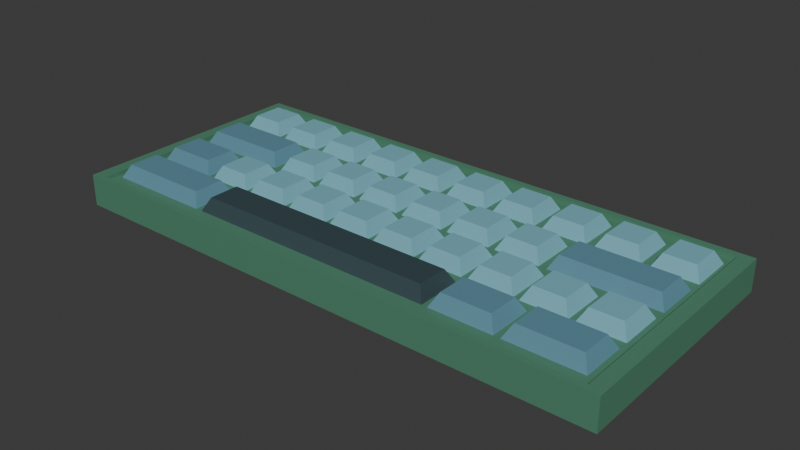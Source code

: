 # Source: Teclado.blend  (saved by Blender 5.1.30; exported with 4.5.12 LTS)
import bpy
from mathutils import Matrix  # noqa: F401  (used for matrix-valued properties, if any)

bpy.ops.wm.read_factory_settings(use_empty=True)
scene = bpy.context.scene
scene.name = 'Scene'

# ---- collections
col_collection = bpy.data.collections.new('Collection'); scene.collection.children.link(col_collection)

# ---- materials (node trees are filled in below, after node groups)
mat_material_006 = bpy.data.materials.new('Material.006')
mat_material_003 = bpy.data.materials.new('Material.003')
mat_material_004 = bpy.data.materials.new('Material.004')
mat_material_005 = bpy.data.materials.new('Material.005')

# ---- material node trees
mat_material_006.use_nodes = True; mat_material_006.node_tree.nodes.clear()
_N = mat_material_006.node_tree.nodes; _L = mat_material_006.node_tree.links
n0 = _N.new('ShaderNodeBsdfPrincipled'); n0.name = 'Principled BSDF'; n0.location = (-200, 100)
n0.inputs[0].default_value = (0.0851, 0.2446, 0.1512, 1.0)
n1 = _N.new('ShaderNodeOutputMaterial'); n1.name = 'Material Output'; n1.location = (200, 100)
_L.new(n0.outputs[0], n1.inputs[0])
n1.is_active_output = True
mat_material_003.use_nodes = True; mat_material_003.node_tree.nodes.clear()
_N = mat_material_003.node_tree.nodes; _L = mat_material_003.node_tree.links
n0 = _N.new('ShaderNodeBsdfPrincipled'); n0.name = 'Principled BSDF'; n0.location = (-200, 100)
n0.inputs[0].default_value = (0.1958, 0.4621, 0.5472, 1.0)
n1 = _N.new('ShaderNodeOutputMaterial'); n1.name = 'Material Output'; n1.location = (200, 100)
_L.new(n0.outputs[0], n1.inputs[0])
n1.is_active_output = True
mat_material_004.use_nodes = True; mat_material_004.node_tree.nodes.clear()
_N = mat_material_004.node_tree.nodes; _L = mat_material_004.node_tree.links
n0 = _N.new('ShaderNodeBsdfPrincipled'); n0.name = 'Principled BSDF'; n0.location = (-200, 100)
n0.inputs[0].default_value = (0.1148, 0.2708, 0.3523, 1.0)
n1 = _N.new('ShaderNodeOutputMaterial'); n1.name = 'Material Output'; n1.location = (200, 100)
_L.new(n0.outputs[0], n1.inputs[0])
n1.is_active_output = True
mat_material_005.use_nodes = True; mat_material_005.node_tree.nodes.clear()
_N = mat_material_005.node_tree.nodes; _L = mat_material_005.node_tree.links
n0 = _N.new('ShaderNodeBsdfPrincipled'); n0.name = 'Principled BSDF'; n0.location = (-200, 100)
n0.inputs[0].default_value = (0.03869, 0.06977, 0.07906, 1.0)
n1 = _N.new('ShaderNodeOutputMaterial'); n1.name = 'Material Output'; n1.location = (200, 100)
_L.new(n0.outputs[0], n1.inputs[0])
n1.is_active_output = True

# ---- world
world_world = bpy.data.worlds.new('World'); scene.world = world_world
world_world.use_nodes = True; world_world.node_tree.nodes.clear()
_N = world_world.node_tree.nodes; _L = world_world.node_tree.links
n0 = _N.new('ShaderNodeOutputWorld'); n0.name = 'World Output'; n0.location = (200, 100)
n1 = _N.new('ShaderNodeBackground'); n1.name = 'Background'; n1.location = (-200, 100)
n1.inputs[0].default_value = (0.05088, 0.05088, 0.05088, 1.0)
_L.new(n1.outputs[0], n0.inputs[0])
n0.is_active_output = True
world_world.color = (0.05088, 0.05088, 0.05088)
world_world.sun_shadow_jitter_overblur = 0.0

# ---- meshes
me_cube_011 = bpy.data.meshes.new('Cube.011')
me_cube_011.from_pydata([(-1.0, -1.0, -1.0), (-0.9507, -0.9507, 1.0), (-1.0, 1.0, -1.0), (-0.9507, 0.9507, 1.0), (1.0, -1.0, -1.0), (0.9507, -0.9507, 1.0), (1.0, 1.0, -1.0), (0.9507, 0.9507, 1.0), (-1.0, -1.0, 1.0), (-1.0, 1.0, 1.0), (1.0, 1.0, 1.0), (1.0, -1.0, 1.0), (-0.9507, -0.9507, 0.7315), (-0.9507, 0.9507, 0.7315), (0.9507, 0.9507, 0.7315), (0.9507, -0.9507, 0.7315), (-0.9374, 0.4851, 0.5986), (-0.9085, 0.5499, 1.55), (-0.9374, 0.8604, 0.5986), (-0.9085, 0.7957, 1.55), (-0.7699, 0.4851, 0.5986), (-0.7988, 0.5499, 1.55), (-0.7699, 0.8604, 0.5986), (-0.7988, 0.7957, 1.55), (-0.7482, 0.4851, 0.5986), (-0.7193, 0.5499, 1.55), (-0.7482, 0.8604, 0.5986), (-0.7193, 0.7957, 1.55), (-0.5807, 0.4851, 0.5986), (-0.6096, 0.5499, 1.55), (-0.5807, 0.8604, 0.5986), (-0.6096, 0.7957, 1.55), (-0.559, 0.4851, 0.5986), (-0.5301, 0.5499, 1.55), (-0.559, 0.8604, 0.5986), (-0.5301, 0.7957, 1.55), (-0.3915, 0.4851, 0.5986), (-0.4204, 0.5499, 1.55), (-0.3915, 0.8604, 0.5986), (-0.4204, 0.7957, 1.55), (-0.3697, 0.4851, 0.5986), (-0.3409, 0.5499, 1.55), (-0.3697, 0.8604, 0.5986), (-0.3409, 0.7957, 1.55), (-0.2023, 0.4851, 0.5986), (-0.2312, 0.5499, 1.55), (-0.2023, 0.8604, 0.5986), (-0.2312, 0.7957, 1.55), (-0.1805, 0.4851, 0.5986), (-0.1516, 0.5499, 1.55), (-0.1805, 0.8604, 0.5986), (-0.1516, 0.7957, 1.55), (-0.01307, 0.4851, 0.5986), (-0.04195, 0.5499, 1.55), (-0.01307, 0.8604, 0.5986), (-0.04195, 0.7957, 1.55), (0.008697, 0.4851, 0.5986), (0.03758, 0.5499, 1.55), (0.008697, 0.8604, 0.5986), (0.03758, 0.7957, 1.55), (0.1761, 0.4851, 0.5986), (0.1473, 0.5499, 1.55), (0.1761, 0.8604, 0.5986), (0.1473, 0.7957, 1.55), (0.1979, 0.4851, 0.5986), (0.2268, 0.5499, 1.55), (0.1979, 0.8604, 0.5986), (0.2268, 0.7957, 1.55), (0.3654, 0.4851, 0.5986), (0.3365, 0.5499, 1.55), (0.3654, 0.8604, 0.5986), (0.3365, 0.7957, 1.55), (0.3871, 0.4851, 0.5986), (0.416, 0.5499, 1.55), (0.3871, 0.8604, 0.5986), (0.416, 0.7957, 1.55), (0.5546, 0.4851, 0.5986), (0.5257, 0.5499, 1.55), (0.5546, 0.8604, 0.5986), (0.5257, 0.7957, 1.55), (0.5763, 0.4851, 0.5986), (0.6052, 0.5499, 1.55), (0.5763, 0.8604, 0.5986), (0.6052, 0.7957, 1.55), (0.7438, 0.4851, 0.5986), (0.7149, 0.5499, 1.55), (0.7438, 0.8604, 0.5986), (0.7149, 0.7957, 1.55), (0.7656, 0.4851, 0.5986), (0.7945, 0.5499, 1.55), (0.7656, 0.8604, 0.5986), (0.7945, 0.7957, 1.55), (0.933, 0.4851, 0.5986), (0.9041, 0.5499, 1.55), (0.933, 0.8604, 0.5986), (0.9041, 0.7957, 1.55), (-0.9374, 0.03055, 0.5986), (-0.9085, 0.09528, 1.55), (-0.9374, 0.4059, 0.5986), (-0.9085, 0.3411, 1.55), (-0.5817, 0.03055, 0.5986), (-0.6105, 0.09528, 1.55), (-0.5817, 0.4059, 0.5986), (-0.6105, 0.3411, 1.55), (0.5388, 0.03055, 0.5986), (0.5677, 0.09528, 1.55), (0.5388, 0.4059, 0.5986), (0.5677, 0.3411, 1.55), (0.9292, 0.03055, 0.5986), (0.9003, 0.09528, 1.55), (0.9292, 0.4059, 0.5986), (0.9003, 0.3411, 1.55), (-0.5294, -0.8464, 0.5986), (-0.5006, -0.7816, 1.55), (-0.5294, -0.4711, 0.5986), (-0.5006, -0.5358, 1.55), (0.3925, -0.8464, 0.5986), (0.3636, -0.7816, 1.55), (0.3925, -0.4711, 0.5986), (0.3636, -0.5358, 1.55), (-0.5599, 0.02953, 0.5986), (-0.531, 0.09427, 1.55), (-0.5599, 0.4048, 0.5986), (-0.531, 0.3401, 1.55), (-0.3925, 0.02953, 0.5986), (-0.4214, 0.09427, 1.55), (-0.3925, 0.4048, 0.5986), (-0.4214, 0.3401, 1.55), (-0.3774, 0.02953, 0.5986), (-0.3485, 0.09427, 1.55), (-0.3774, 0.4048, 0.5986), (-0.3485, 0.3401, 1.55), (-0.21, 0.02953, 0.5986), (-0.2388, 0.09427, 1.55), (-0.21, 0.4048, 0.5986), (-0.2388, 0.3401, 1.55), (-0.1949, 0.02953, 0.5986), (-0.166, 0.09427, 1.55), (-0.1949, 0.4048, 0.5986), (-0.166, 0.3401, 1.55), (-0.02743, 0.02953, 0.5986), (-0.05632, 0.09427, 1.55), (-0.02743, 0.4048, 0.5986), (-0.05632, 0.3401, 1.55), (-0.01236, 0.02953, 0.5986), (0.01652, 0.09427, 1.55), (-0.01236, 0.4048, 0.5986), (0.01652, 0.3401, 1.55), (0.1551, 0.02953, 0.5986), (0.1262, 0.09427, 1.55), (0.1551, 0.4048, 0.5986), (0.1262, 0.3401, 1.55), (0.1702, 0.02953, 0.5986), (0.199, 0.09427, 1.55), (0.1702, 0.4048, 0.5986), (0.199, 0.3401, 1.55), (0.3376, 0.02953, 0.5986), (0.3087, 0.09427, 1.55), (0.3376, 0.4048, 0.5986), (0.3087, 0.3401, 1.55), (0.3527, 0.02953, 0.5986), (0.3816, 0.09427, 1.55), (0.3527, 0.4048, 0.5986), (0.3816, 0.3401, 1.55), (0.5201, 0.02953, 0.5986), (0.4912, 0.09427, 1.55), (0.5201, 0.4048, 0.5986), (0.4912, 0.3401, 1.55), (-0.6884, -0.4137, 0.5986), (-0.6595, -0.3489, 1.55), (-0.6884, -0.03835, 0.5986), (-0.6595, -0.1031, 1.55), (-0.5209, -0.4137, 0.5986), (-0.5498, -0.3489, 1.55), (-0.5209, -0.03835, 0.5986), (-0.5498, -0.1031, 1.55), (-0.5075, -0.4137, 0.5986), (-0.4786, -0.3489, 1.55), (-0.5075, -0.03835, 0.5986), (-0.4786, -0.1031, 1.55), (-0.3401, -0.4137, 0.5986), (-0.369, -0.3489, 1.55), (-0.3401, -0.03835, 0.5986), (-0.369, -0.1031, 1.55), (-0.3267, -0.4137, 0.5986), (-0.2978, -0.3489, 1.55), (-0.3267, -0.03835, 0.5986), (-0.2978, -0.1031, 1.55), (-0.1592, -0.4137, 0.5986), (-0.1881, -0.3489, 1.55), (-0.1592, -0.03835, 0.5986), (-0.1881, -0.1031, 1.55), (-0.1458, -0.4137, 0.5986), (-0.117, -0.3489, 1.55), (-0.1458, -0.03835, 0.5986), (-0.117, -0.1031, 1.55), (0.02161, -0.4137, 0.5986), (-0.007273, -0.3489, 1.55), (0.02161, -0.03835, 0.5986), (-0.007273, -0.1031, 1.55), (0.03501, -0.4137, 0.5986), (0.06389, -0.3489, 1.55), (0.03501, -0.03835, 0.5986), (0.06389, -0.1031, 1.55), (0.2025, -0.4137, 0.5986), (0.1736, -0.3489, 1.55), (0.2025, -0.03835, 0.5986), (0.1736, -0.1031, 1.55), (0.2159, -0.4137, 0.5986), (0.2447, -0.3489, 1.55), (0.2159, -0.03835, 0.5986), (0.2447, -0.1031, 1.55), (0.3833, -0.4137, 0.5986), (0.3544, -0.3489, 1.55), (0.3833, -0.03835, 0.5986), (0.3544, -0.1031, 1.55), (0.3967, -0.4137, 0.5986), (0.4256, -0.3489, 1.55), (0.3967, -0.03835, 0.5986), (0.4256, -0.1031, 1.55), (0.5641, -0.4137, 0.5986), (0.5353, -0.3489, 1.55), (0.5641, -0.03835, 0.5986), (0.5353, -0.1031, 1.55), (0.5775, -0.4137, 0.5986), (0.6064, -0.3489, 1.55), (0.5775, -0.03835, 0.5986), (0.6064, -0.1031, 1.55), (0.745, -0.4137, 0.5986), (0.7161, -0.3489, 1.55), (0.745, -0.03835, 0.5986), (0.7161, -0.1031, 1.55), (0.7584, -0.4137, 0.5986), (0.7873, -0.3489, 1.55), (0.7584, -0.03835, 0.5986), (0.7873, -0.1031, 1.55), (0.9258, -0.4137, 0.5986), (0.897, -0.3489, 1.55), (0.9258, -0.03835, 0.5986), (0.897, -0.1031, 1.55), (-0.9374, -0.4143, 0.5986), (-0.9085, -0.3495, 1.55), (-0.9374, -0.03895, 0.5986), (-0.9085, -0.1037, 1.55), (-0.7062, -0.4143, 0.5986), (-0.7351, -0.3495, 1.55), (-0.7062, -0.03895, 0.5986), (-0.7351, -0.1037, 1.55), (-0.9361, -0.8481, 0.5986), (-0.9072, -0.7834, 1.55), (-0.9361, -0.4728, 0.5986), (-0.9072, -0.5376, 1.55), (-0.5457, -0.8481, 0.5986), (-0.5746, -0.7834, 1.55), (-0.5457, -0.4728, 0.5986), (-0.5746, -0.5376, 1.55), (0.4045, -0.8469, 0.5986), (0.4334, -0.7822, 1.55), (0.4045, -0.4716, 0.5986), (0.4334, -0.5364, 1.55), (0.6357, -0.8469, 0.5986), (0.6068, -0.7822, 1.55), (0.6357, -0.4716, 0.5986), (0.6068, -0.5364, 1.55), (0.6509, -0.8474, 0.5986), (0.6798, -0.7827, 1.55), (0.6509, -0.4721, 0.5986), (0.6798, -0.5368, 1.55), (0.9245, -0.8474, 0.5986), (0.8956, -0.7827, 1.55), (0.9245, -0.4721, 0.5986), (0.8956, -0.5368, 1.55)], [], [(0, 8, 9, 2), (2, 9, 10, 6), (6, 10, 11, 4), (4, 11, 8, 0), (2, 6, 4, 0), (1, 5, 15, 12), (1, 3, 9, 8), (3, 7, 10, 9), (7, 5, 11, 10), (5, 1, 8, 11), (14, 13, 12, 15), (7, 3, 13, 14), (5, 7, 14, 15), (3, 1, 12, 13), (16, 17, 19, 18), (18, 19, 23, 22), (22, 23, 21, 20), (20, 21, 17, 16), (18, 22, 20, 16), (23, 19, 17, 21), (24, 25, 27, 26), (26, 27, 31, 30), (30, 31, 29, 28), (28, 29, 25, 24), (26, 30, 28, 24), (31, 27, 25, 29), (32, 33, 35, 34), (34, 35, 39, 38), (38, 39, 37, 36), (36, 37, 33, 32), (34, 38, 36, 32), (39, 35, 33, 37), (40, 41, 43, 42), (42, 43, 47, 46), (46, 47, 45, 44), (44, 45, 41, 40), (42, 46, 44, 40), (47, 43, 41, 45), (48, 49, 51, 50), (50, 51, 55, 54), (54, 55, 53, 52), (52, 53, 49, 48), (50, 54, 52, 48), (55, 51, 49, 53), (56, 57, 59, 58), (58, 59, 63, 62), (62, 63, 61, 60), (60, 61, 57, 56), (58, 62, 60, 56), (63, 59, 57, 61), (64, 65, 67, 66), (66, 67, 71, 70), (70, 71, 69, 68), (68, 69, 65, 64), (66, 70, 68, 64), (71, 67, 65, 69), (72, 73, 75, 74), (74, 75, 79, 78), (78, 79, 77, 76), (76, 77, 73, 72), (74, 78, 76, 72), (79, 75, 73, 77), (80, 81, 83, 82), (82, 83, 87, 86), (86, 87, 85, 84), (84, 85, 81, 80), (82, 86, 84, 80), (87, 83, 81, 85), (88, 89, 91, 90), (90, 91, 95, 94), (94, 95, 93, 92), (92, 93, 89, 88), (90, 94, 92, 88), (95, 91, 89, 93), (96, 97, 99, 98), (98, 99, 103, 102), (102, 103, 101, 100), (100, 101, 97, 96), (98, 102, 100, 96), (103, 99, 97, 101), (104, 105, 107, 106), (106, 107, 111, 110), (110, 111, 109, 108), (108, 109, 105, 104), (106, 110, 108, 104), (111, 107, 105, 109), (112, 113, 115, 114), (114, 115, 119, 118), (118, 119, 117, 116), (116, 117, 113, 112), (114, 118, 116, 112), (119, 115, 113, 117), (120, 121, 123, 122), (122, 123, 127, 126), (126, 127, 125, 124), (124, 125, 121, 120), (122, 126, 124, 120), (127, 123, 121, 125), (128, 129, 131, 130), (130, 131, 135, 134), (134, 135, 133, 132), (132, 133, 129, 128), (130, 134, 132, 128), (135, 131, 129, 133), (136, 137, 139, 138), (138, 139, 143, 142), (142, 143, 141, 140), (140, 141, 137, 136), (138, 142, 140, 136), (143, 139, 137, 141), (144, 145, 147, 146), (146, 147, 151, 150), (150, 151, 149, 148), (148, 149, 145, 144), (146, 150, 148, 144), (151, 147, 145, 149), (152, 153, 155, 154), (154, 155, 159, 158), (158, 159, 157, 156), (156, 157, 153, 152), (154, 158, 156, 152), (159, 155, 153, 157), (160, 161, 163, 162), (162, 163, 167, 166), (166, 167, 165, 164), (164, 165, 161, 160), (162, 166, 164, 160), (167, 163, 161, 165), (168, 169, 171, 170), (170, 171, 175, 174), (174, 175, 173, 172), (172, 173, 169, 168), (170, 174, 172, 168), (175, 171, 169, 173), (176, 177, 179, 178), (178, 179, 183, 182), (182, 183, 181, 180), (180, 181, 177, 176), (178, 182, 180, 176), (183, 179, 177, 181), (184, 185, 187, 186), (186, 187, 191, 190), (190, 191, 189, 188), (188, 189, 185, 184), (186, 190, 188, 184), (191, 187, 185, 189), (192, 193, 195, 194), (194, 195, 199, 198), (198, 199, 197, 196), (196, 197, 193, 192), (194, 198, 196, 192), (199, 195, 193, 197), (200, 201, 203, 202), (202, 203, 207, 206), (206, 207, 205, 204), (204, 205, 201, 200), (202, 206, 204, 200), (207, 203, 201, 205), (208, 209, 211, 210), (210, 211, 215, 214), (214, 215, 213, 212), (212, 213, 209, 208), (210, 214, 212, 208), (215, 211, 209, 213), (216, 217, 219, 218), (218, 219, 223, 222), (222, 223, 221, 220), (220, 221, 217, 216), (218, 222, 220, 216), (223, 219, 217, 221), (224, 225, 227, 226), (226, 227, 231, 230), (230, 231, 229, 228), (228, 229, 225, 224), (226, 230, 228, 224), (231, 227, 225, 229), (232, 233, 235, 234), (234, 235, 239, 238), (238, 239, 237, 236), (236, 237, 233, 232), (234, 238, 236, 232), (239, 235, 233, 237), (240, 241, 243, 242), (242, 243, 247, 246), (246, 247, 245, 244), (244, 245, 241, 240), (242, 246, 244, 240), (247, 243, 241, 245), (248, 249, 251, 250), (250, 251, 255, 254), (254, 255, 253, 252), (252, 253, 249, 248), (250, 254, 252, 248), (255, 251, 249, 253), (256, 257, 259, 258), (258, 259, 263, 262), (262, 263, 261, 260), (260, 261, 257, 256), (258, 262, 260, 256), (263, 259, 257, 261), (264, 265, 267, 266), (266, 267, 271, 270), (270, 271, 269, 268), (268, 269, 265, 264), (266, 270, 268, 264), (271, 267, 265, 269)])
me_cube_011.polygons.foreach_set('material_index', [0, 0, 0, 0, 0, 0, 0, 0, 0, 0, 0, 0, 0, 0, 1, 1, 1, 1, 1, 1, 1, 1, 1, 1, 1, 1, 1, 1, 1, 1, 1, 1, 1, 1, 1, 1, 1, 1, 1, 1, 1, 1, 1, 1, 1, 1, 1, 1, 1, 1, 1, 1, 1, 1, 1, 1, 1, 1, 1, 1, 1, 1, 1, 1, 1, 1, 1, 1, 1, 1, 1, 1, 1, 1, 2, 2, 2, 2, 2, 2, 2, 2, 2, 2, 2, 2, 3, 3, 3, 3, 3, 3, 1, 1, 1, 1, 1, 1, 1, 1, 1, 1, 1, 1, 1, 1, 1, 1, 1, 1, 1, 1, 1, 1, 1, 1, 1, 1, 1, 1, 1, 1, 1, 1, 1, 1, 1, 1, 1, 1, 1, 1, 1, 1, 1, 1, 1, 1, 1, 1, 1, 1, 1, 1, 1, 1, 1, 1, 1, 1, 1, 1, 1, 1, 1, 1, 1, 1, 1, 1, 1, 1, 1, 1, 1, 1, 1, 1, 1, 1, 1, 1, 1, 1, 1, 1, 1, 1, 1, 1, 1, 1, 2, 2, 2, 2, 2, 2, 2, 2, 2, 2, 2, 2, 2, 2, 2, 2, 2, 2, 2, 2, 2, 2, 2, 2])
_uv = me_cube_011.uv_layers.new(name='UVMap')
_uv.uv.foreach_set('vector', [0.375, 0.0, 0.625, 0.0, 0.625, 0.25, 0.375, 0.25, 0.375, 0.25, 0.625, 0.25, 0.625, 0.5, 0.375, 0.5, 0.375, 0.5, 0.625, 0.5, 0.625, 0.75, 0.375, 0.75, 0.375, 0.75, 0.625, 0.75, 0.625, 1.0, 0.375, 1.0, 0.125, 0.5, 0.375, 0.5, 0.375, 0.75, 0.125, 0.75, 0.8688, 0.7438, 0.6312, 0.7438, 0.6312, 0.7438, 0.8688, 0.7438, 0.8688, 0.7438, 0.8688, 0.5062, 0.875, 0.5, 0.875, 0.75, 0.8688, 0.5062, 0.6312, 0.5062, 0.625, 0.5, 0.875, 0.5, 0.6312, 0.5062, 0.6312, 0.7438, 0.625, 0.75, 0.625, 0.5, 0.6312, 0.7438, 0.8688, 0.7438, 0.875, 0.75, 0.625, 0.75, 0.6312, 0.5062, 0.8688, 0.5062, 0.8688, 0.7438, 0.6312, 0.7438, 0.6312, 0.5062, 0.8688, 0.5062, 0.8688, 0.5062, 0.6312, 0.5062, 0.6312, 0.7438, 0.6312, 0.5062, 0.6312, 0.5062, 0.6312, 0.7438, 0.8688, 0.5062, 0.8688, 0.7438, 0.8688, 0.7438, 0.8688, 0.5062, 0.375, 0.0, 0.625, 0.0, 0.625, 0.25, 0.375, 0.25, 0.375, 0.25, 0.625, 0.25, 0.625, 0.5, 0.375, 0.5, 0.375, 0.5, 0.625, 0.5, 0.625, 0.75, 0.375, 0.75, 0.375, 0.75, 0.625, 0.75, 0.625, 1.0, 0.375, 1.0, 0.125, 0.5, 0.375, 0.5, 0.375, 0.75, 0.125, 0.75, 0.625, 0.5, 0.875, 0.5, 0.875, 0.75, 0.625, 0.75, 0.375, 0.0, 0.625, 0.0, 0.625, 0.25, 0.375, 0.25, 0.375, 0.25, 0.625, 0.25, 0.625, 0.5, 0.375, 0.5, 0.375, 0.5, 0.625, 0.5, 0.625, 0.75, 0.375, 0.75, 0.375, 0.75, 0.625, 0.75, 0.625, 1.0, 0.375, 1.0, 0.125, 0.5, 0.375, 0.5, 0.375, 0.75, 0.125, 0.75, 0.625, 0.5, 0.875, 0.5, 0.875, 0.75, 0.625, 0.75, 0.375, 0.0, 0.625, 0.0, 0.625, 0.25, 0.375, 0.25, 0.375, 0.25, 0.625, 0.25, 0.625, 0.5, 0.375, 0.5, 0.375, 0.5, 0.625, 0.5, 0.625, 0.75, 0.375, 0.75, 0.375, 0.75, 0.625, 0.75, 0.625, 1.0, 0.375, 1.0, 0.125, 0.5, 0.375, 0.5, 0.375, 0.75, 0.125, 0.75, 0.625, 0.5, 0.875, 0.5, 0.875, 0.75, 0.625, 0.75, 0.375, 0.0, 0.625, 0.0, 0.625, 0.25, 0.375, 0.25, 0.375, 0.25, 0.625, 0.25, 0.625, 0.5, 0.375, 0.5, 0.375, 0.5, 0.625, 0.5, 0.625, 0.75, 0.375, 0.75, 0.375, 0.75, 0.625, 0.75, 0.625, 1.0, 0.375, 1.0, 0.125, 0.5, 0.375, 0.5, 0.375, 0.75, 0.125, 0.75, 0.625, 0.5, 0.875, 0.5, 0.875, 0.75, 0.625, 0.75, 0.375, 0.0, 0.625, 0.0, 0.625, 0.25, 0.375, 0.25, 0.375, 0.25, 0.625, 0.25, 0.625, 0.5, 0.375, 0.5, 0.375, 0.5, 0.625, 0.5, 0.625, 0.75, 0.375, 0.75, 0.375, 0.75, 0.625, 0.75, 0.625, 1.0, 0.375, 1.0, 0.125, 0.5, 0.375, 0.5, 0.375, 0.75, 0.125, 0.75, 0.625, 0.5, 0.875, 0.5, 0.875, 0.75, 0.625, 0.75, 0.375, 0.0, 0.625, 0.0, 0.625, 0.25, 0.375, 0.25, 0.375, 0.25, 0.625, 0.25, 0.625, 0.5, 0.375, 0.5, 0.375, 0.5, 0.625, 0.5, 0.625, 0.75, 0.375, 0.75, 0.375, 0.75, 0.625, 0.75, 0.625, 1.0, 0.375, 1.0, 0.125, 0.5, 0.375, 0.5, 0.375, 0.75, 0.125, 0.75, 0.625, 0.5, 0.875, 0.5, 0.875, 0.75, 0.625, 0.75, 0.375, 0.0, 0.625, 0.0, 0.625, 0.25, 0.375, 0.25, 0.375, 0.25, 0.625, 0.25, 0.625, 0.5, 0.375, 0.5, 0.375, 0.5, 0.625, 0.5, 0.625, 0.75, 0.375, 0.75, 0.375, 0.75, 0.625, 0.75, 0.625, 1.0, 0.375, 1.0, 0.125, 0.5, 0.375, 0.5, 0.375, 0.75, 0.125, 0.75, 0.625, 0.5, 0.875, 0.5, 0.875, 0.75, 0.625, 0.75, 0.375, 0.0, 0.625, 0.0, 0.625, 0.25, 0.375, 0.25, 0.375, 0.25, 0.625, 0.25, 0.625, 0.5, 0.375, 0.5, 0.375, 0.5, 0.625, 0.5, 0.625, 0.75, 0.375, 0.75, 0.375, 0.75, 0.625, 0.75, 0.625, 1.0, 0.375, 1.0, 0.125, 0.5, 0.375, 0.5, 0.375, 0.75, 0.125, 0.75, 0.625, 0.5, 0.875, 0.5, 0.875, 0.75, 0.625, 0.75, 0.375, 0.0, 0.625, 0.0, 0.625, 0.25, 0.375, 0.25, 0.375, 0.25, 0.625, 0.25, 0.625, 0.5, 0.375, 0.5, 0.375, 0.5, 0.625, 0.5, 0.625, 0.75, 0.375, 0.75, 0.375, 0.75, 0.625, 0.75, 0.625, 1.0, 0.375, 1.0, 0.125, 0.5, 0.375, 0.5, 0.375, 0.75, 0.125, 0.75, 0.625, 0.5, 0.875, 0.5, 0.875, 0.75, 0.625, 0.75, 0.375, 0.0, 0.625, 0.0, 0.625, 0.25, 0.375, 0.25, 0.375, 0.25, 0.625, 0.25, 0.625, 0.5, 0.375, 0.5, 0.375, 0.5, 0.625, 0.5, 0.625, 0.75, 0.375, 0.75, 0.375, 0.75, 0.625, 0.75, 0.625, 1.0, 0.375, 1.0, 0.125, 0.5, 0.375, 0.5, 0.375, 0.75, 0.125, 0.75, 0.625, 0.5, 0.875, 0.5, 0.875, 0.75, 0.625, 0.75, 0.375, 0.0, 0.625, 0.0, 0.625, 0.25, 0.375, 0.25, 0.375, 0.25, 0.625, 0.25, 0.625, 0.5, 0.375, 0.5, 0.375, 0.5, 0.625, 0.5, 0.625, 0.75, 0.375, 0.75, 0.375, 0.75, 0.625, 0.75, 0.625, 1.0, 0.375, 1.0, 0.125, 0.5, 0.375, 0.5, 0.375, 0.75, 0.125, 0.75, 0.625, 0.5, 0.875, 0.5, 0.875, 0.75, 0.625, 0.75, 0.375, 0.0, 0.625, 0.0, 0.625, 0.25, 0.375, 0.25, 0.375, 0.25, 0.625, 0.25, 0.625, 0.5, 0.375, 0.5, 0.375, 0.5, 0.625, 0.5, 0.625, 0.75, 0.375, 0.75, 0.375, 0.75, 0.625, 0.75, 0.625, 1.0, 0.375, 1.0, 0.125, 0.5, 0.375, 0.5, 0.375, 0.75, 0.125, 0.75, 0.625, 0.5, 0.875, 0.5, 0.875, 0.75, 0.625, 0.75, 0.375, 0.0, 0.625, 0.0, 0.625, 0.25, 0.375, 0.25, 0.375, 0.25, 0.625, 0.25, 0.625, 0.5, 0.375, 0.5, 0.375, 0.5, 0.625, 0.5, 0.625, 0.75, 0.375, 0.75, 0.375, 0.75, 0.625, 0.75, 0.625, 1.0, 0.375, 1.0, 0.125, 0.5, 0.375, 0.5, 0.375, 0.75, 0.125, 0.75, 0.625, 0.5, 0.875, 0.5, 0.875, 0.75, 0.625, 0.75, 0.375, 0.0, 0.625, 0.0, 0.625, 0.25, 0.375, 0.25, 0.375, 0.25, 0.625, 0.25, 0.625, 0.5, 0.375, 0.5, 0.375, 0.5, 0.625, 0.5, 0.625, 0.75, 0.375, 0.75, 0.375, 0.75, 0.625, 0.75, 0.625, 1.0, 0.375, 1.0, 0.125, 0.5, 0.375, 0.5, 0.375, 0.75, 0.125, 0.75, 0.625, 0.5, 0.875, 0.5, 0.875, 0.75, 0.625, 0.75, 0.375, 0.0, 0.625, 0.0, 0.625, 0.25, 0.375, 0.25, 0.375, 0.25, 0.625, 0.25, 0.625, 0.5, 0.375, 0.5, 0.375, 0.5, 0.625, 0.5, 0.625, 0.75, 0.375, 0.75, 0.375, 0.75, 0.625, 0.75, 0.625, 1.0, 0.375, 1.0, 0.125, 0.5, 0.375, 0.5, 0.375, 0.75, 0.125, 0.75, 0.625, 0.5, 0.875, 0.5, 0.875, 0.75, 0.625, 0.75, 0.375, 0.0, 0.625, 0.0, 0.625, 0.25, 0.375, 0.25, 0.375, 0.25, 0.625, 0.25, 0.625, 0.5, 0.375, 0.5, 0.375, 0.5, 0.625, 0.5, 0.625, 0.75, 0.375, 0.75, 0.375, 0.75, 0.625, 0.75, 0.625, 1.0, 0.375, 1.0, 0.125, 0.5, 0.375, 0.5, 0.375, 0.75, 0.125, 0.75, 0.625, 0.5, 0.875, 0.5, 0.875, 0.75, 0.625, 0.75, 0.375, 0.0, 0.625, 0.0, 0.625, 0.25, 0.375, 0.25, 0.375, 0.25, 0.625, 0.25, 0.625, 0.5, 0.375, 0.5, 0.375, 0.5, 0.625, 0.5, 0.625, 0.75, 0.375, 0.75, 0.375, 0.75, 0.625, 0.75, 0.625, 1.0, 0.375, 1.0, 0.125, 0.5, 0.375, 0.5, 0.375, 0.75, 0.125, 0.75, 0.625, 0.5, 0.875, 0.5, 0.875, 0.75, 0.625, 0.75, 0.375, 0.0, 0.625, 0.0, 0.625, 0.25, 0.375, 0.25, 0.375, 0.25, 0.625, 0.25, 0.625, 0.5, 0.375, 0.5, 0.375, 0.5, 0.625, 0.5, 0.625, 0.75, 0.375, 0.75, 0.375, 0.75, 0.625, 0.75, 0.625, 1.0, 0.375, 1.0, 0.125, 0.5, 0.375, 0.5, 0.375, 0.75, 0.125, 0.75, 0.625, 0.5, 0.875, 0.5, 0.875, 0.75, 0.625, 0.75, 0.375, 0.0, 0.625, 0.0, 0.625, 0.25, 0.375, 0.25, 0.375, 0.25, 0.625, 0.25, 0.625, 0.5, 0.375, 0.5, 0.375, 0.5, 0.625, 0.5, 0.625, 0.75, 0.375, 0.75, 0.375, 0.75, 0.625, 0.75, 0.625, 1.0, 0.375, 1.0, 0.125, 0.5, 0.375, 0.5, 0.375, 0.75, 0.125, 0.75, 0.625, 0.5, 0.875, 0.5, 0.875, 0.75, 0.625, 0.75, 0.375, 0.0, 0.625, 0.0, 0.625, 0.25, 0.375, 0.25, 0.375, 0.25, 0.625, 0.25, 0.625, 0.5, 0.375, 0.5, 0.375, 0.5, 0.625, 0.5, 0.625, 0.75, 0.375, 0.75, 0.375, 0.75, 0.625, 0.75, 0.625, 1.0, 0.375, 1.0, 0.125, 0.5, 0.375, 0.5, 0.375, 0.75, 0.125, 0.75, 0.625, 0.5, 0.875, 0.5, 0.875, 0.75, 0.625, 0.75, 0.375, 0.0, 0.625, 0.0, 0.625, 0.25, 0.375, 0.25, 0.375, 0.25, 0.625, 0.25, 0.625, 0.5, 0.375, 0.5, 0.375, 0.5, 0.625, 0.5, 0.625, 0.75, 0.375, 0.75, 0.375, 0.75, 0.625, 0.75, 0.625, 1.0, 0.375, 1.0, 0.125, 0.5, 0.375, 0.5, 0.375, 0.75, 0.125, 0.75, 0.625, 0.5, 0.875, 0.5, 0.875, 0.75, 0.625, 0.75, 0.375, 0.0, 0.625, 0.0, 0.625, 0.25, 0.375, 0.25, 0.375, 0.25, 0.625, 0.25, 0.625, 0.5, 0.375, 0.5, 0.375, 0.5, 0.625, 0.5, 0.625, 0.75, 0.375, 0.75, 0.375, 0.75, 0.625, 0.75, 0.625, 1.0, 0.375, 1.0, 0.125, 0.5, 0.375, 0.5, 0.375, 0.75, 0.125, 0.75, 0.625, 0.5, 0.875, 0.5, 0.875, 0.75, 0.625, 0.75, 0.375, 0.0, 0.625, 0.0, 0.625, 0.25, 0.375, 0.25, 0.375, 0.25, 0.625, 0.25, 0.625, 0.5, 0.375, 0.5, 0.375, 0.5, 0.625, 0.5, 0.625, 0.75, 0.375, 0.75, 0.375, 0.75, 0.625, 0.75, 0.625, 1.0, 0.375, 1.0, 0.125, 0.5, 0.375, 0.5, 0.375, 0.75, 0.125, 0.75, 0.625, 0.5, 0.875, 0.5, 0.875, 0.75, 0.625, 0.75, 0.375, 0.0, 0.625, 0.0, 0.625, 0.25, 0.375, 0.25, 0.375, 0.25, 0.625, 0.25, 0.625, 0.5, 0.375, 0.5, 0.375, 0.5, 0.625, 0.5, 0.625, 0.75, 0.375, 0.75, 0.375, 0.75, 0.625, 0.75, 0.625, 1.0, 0.375, 1.0, 0.125, 0.5, 0.375, 0.5, 0.375, 0.75, 0.125, 0.75, 0.625, 0.5, 0.875, 0.5, 0.875, 0.75, 0.625, 0.75, 0.375, 0.0, 0.625, 0.0, 0.625, 0.25, 0.375, 0.25, 0.375, 0.25, 0.625, 0.25, 0.625, 0.5, 0.375, 0.5, 0.375, 0.5, 0.625, 0.5, 0.625, 0.75, 0.375, 0.75, 0.375, 0.75, 0.625, 0.75, 0.625, 1.0, 0.375, 1.0, 0.125, 0.5, 0.375, 0.5, 0.375, 0.75, 0.125, 0.75, 0.625, 0.5, 0.875, 0.5, 0.875, 0.75, 0.625, 0.75, 0.375, 0.0, 0.625, 0.0, 0.625, 0.25, 0.375, 0.25, 0.375, 0.25, 0.625, 0.25, 0.625, 0.5, 0.375, 0.5, 0.375, 0.5, 0.625, 0.5, 0.625, 0.75, 0.375, 0.75, 0.375, 0.75, 0.625, 0.75, 0.625, 1.0, 0.375, 1.0, 0.125, 0.5, 0.375, 0.5, 0.375, 0.75, 0.125, 0.75, 0.625, 0.5, 0.875, 0.5, 0.875, 0.75, 0.625, 0.75, 0.375, 0.0, 0.625, 0.0, 0.625, 0.25, 0.375, 0.25, 0.375, 0.25, 0.625, 0.25, 0.625, 0.5, 0.375, 0.5, 0.375, 0.5, 0.625, 0.5, 0.625, 0.75, 0.375, 0.75, 0.375, 0.75, 0.625, 0.75, 0.625, 1.0, 0.375, 1.0, 0.125, 0.5, 0.375, 0.5, 0.375, 0.75, 0.125, 0.75, 0.625, 0.5, 0.875, 0.5, 0.875, 0.75, 0.625, 0.75, 0.375, 0.0, 0.625, 0.0, 0.625, 0.25, 0.375, 0.25, 0.375, 0.25, 0.625, 0.25, 0.625, 0.5, 0.375, 0.5, 0.375, 0.5, 0.625, 0.5, 0.625, 0.75, 0.375, 0.75, 0.375, 0.75, 0.625, 0.75, 0.625, 1.0, 0.375, 1.0, 0.125, 0.5, 0.375, 0.5, 0.375, 0.75, 0.125, 0.75, 0.625, 0.5, 0.875, 0.5, 0.875, 0.75, 0.625, 0.75, 0.375, 0.0, 0.625, 0.0, 0.625, 0.25, 0.375, 0.25, 0.375, 0.25, 0.625, 0.25, 0.625, 0.5, 0.375, 0.5, 0.375, 0.5, 0.625, 0.5, 0.625, 0.75, 0.375, 0.75, 0.375, 0.75, 0.625, 0.75, 0.625, 1.0, 0.375, 1.0, 0.125, 0.5, 0.375, 0.5, 0.375, 0.75, 0.125, 0.75, 0.625, 0.5, 0.875, 0.5, 0.875, 0.75, 0.625, 0.75, 0.375, 0.0, 0.625, 0.0, 0.625, 0.25, 0.375, 0.25, 0.375, 0.25, 0.625, 0.25, 0.625, 0.5, 0.375, 0.5, 0.375, 0.5, 0.625, 0.5, 0.625, 0.75, 0.375, 0.75, 0.375, 0.75, 0.625, 0.75, 0.625, 1.0, 0.375, 1.0, 0.125, 0.5, 0.375, 0.5, 0.375, 0.75, 0.125, 0.75, 0.625, 0.5, 0.875, 0.5, 0.875, 0.75, 0.625, 0.75, 0.375, 0.0, 0.625, 0.0, 0.625, 0.25, 0.375, 0.25, 0.375, 0.25, 0.625, 0.25, 0.625, 0.5, 0.375, 0.5, 0.375, 0.5, 0.625, 0.5, 0.625, 0.75, 0.375, 0.75, 0.375, 0.75, 0.625, 0.75, 0.625, 1.0, 0.375, 1.0, 0.125, 0.5, 0.375, 0.5, 0.375, 0.75, 0.125, 0.75, 0.625, 0.5, 0.875, 0.5, 0.875, 0.75, 0.625, 0.75, 0.375, 0.0, 0.625, 0.0, 0.625, 0.25, 0.375, 0.25, 0.375, 0.25, 0.625, 0.25, 0.625, 0.5, 0.375, 0.5, 0.375, 0.5, 0.625, 0.5, 0.625, 0.75, 0.375, 0.75, 0.375, 0.75, 0.625, 0.75, 0.625, 1.0, 0.375, 1.0, 0.125, 0.5, 0.375, 0.5, 0.375, 0.75, 0.125, 0.75, 0.625, 0.5, 0.875, 0.5, 0.875, 0.75, 0.625, 0.75])
me_cube_011.materials.append(mat_material_006)
me_cube_011.materials.append(mat_material_003)
me_cube_011.materials.append(mat_material_004)
me_cube_011.materials.append(mat_material_005)
me_cube_011.update()

# ---- objects
ob_cube_010 = bpy.data.objects.new('Cube.010', me_cube_011)

# ---- transforms, parenting, visibility, modifiers, constraints
ob_cube_010.location = (10.2, -3.585, 0.6568)
ob_cube_010.scale = (11.94, 5.329, 0.6826)

# ---- collection membership
col_collection.objects.link(ob_cube_010)

# ---- scene / render settings (as saved in the file)
scene.frame_start = 1; scene.frame_end = 250; scene.frame_set(1)
scene.render.engine = 'BLENDER_EEVEE_NEXT'
scene.render.bake_bias = 0.0
scene.render.bake_samples = 0
scene.cycles.sampling_pattern = 'TABULATED_SOBOL'
scene.eevee.use_volume_custom_range = False
bpy.context.view_layer.update()

# ---- added for rendering (the .blend has no active camera and no usable light): camera, sun
cam_auto = bpy.data.cameras.new('AutoCamera')
cam_auto.lens = 50.0
cam_auto.sensor_width = 36.0
cam_auto.clip_end = 1000.0
ob_auto_camera = bpy.data.objects.new('AutoCamera', cam_auto)
scene.collection.objects.link(ob_auto_camera)
ob_auto_camera.location = (34.4513, -32.6914, 20.2485)
ob_auto_camera.rotation_euler = (1.09748, -7.21219e-08, 0.694738)
scene.camera = ob_auto_camera
light_auto_sun = bpy.data.lights.new('AutoSun', 'SUN')
light_auto_sun.energy = 3.0
light_auto_sun.angle = 0.0523599
ob_auto_sun = bpy.data.objects.new('AutoSun', light_auto_sun)
scene.collection.objects.link(ob_auto_sun)
ob_auto_sun.rotation_euler = (0.872665, 0.174533, 0.523599)
bpy.context.view_layer.update()
